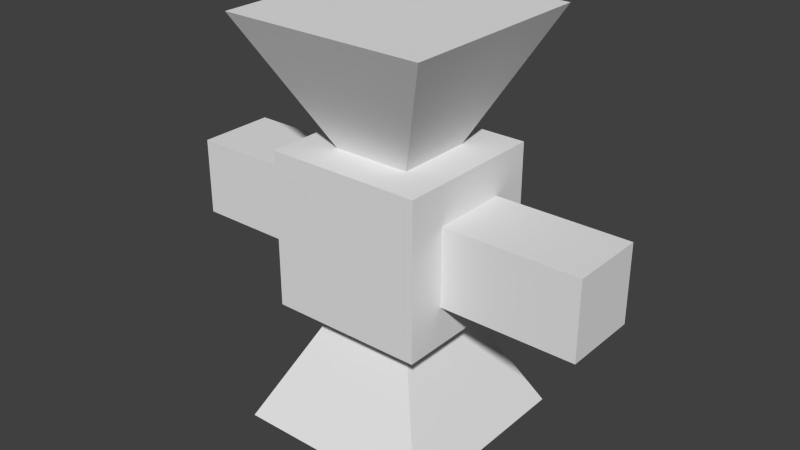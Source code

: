 # Source: test.blend  (saved by Blender 2.73.0; exported with 4.5.12 LTS)
import bpy
from mathutils import Matrix  # noqa: F401  (used for matrix-valued properties, if any)

bpy.ops.wm.read_factory_settings(use_empty=True)
scene = bpy.context.scene
scene.name = 'Scene'

# ---- collections
col_collection_1 = bpy.data.collections.new('Collection 1'); scene.collection.children.link(col_collection_1)

# ---- materials (node trees are filled in below, after node groups)
mat_material = bpy.data.materials.new('Material')
mat_material.alpha_threshold = 0.0
mat_material.use_transparent_shadow = False
mat_material.roughness = 0.5
mat_material.line_color = (0.0, 0.0, 0.0, 1.0)

# ---- material node trees

# ---- world
world_world = bpy.data.worlds.new('World'); scene.world = world_world
world_world.color = (0.05088, 0.05088, 0.05088)
world_world.use_sun_shadow = False
world_world.sun_shadow_jitter_overblur = 0.0
world_world.cycles.sampling_method = 'MANUAL'
world_world.cycles.sample_map_resolution = 256

# ---- meshes
me_cube = bpy.data.meshes.new('Cube')
me_cube.from_pydata([(1.0, 1.0, -1.0), (1.0, -1.0, -1.0), (-1.0, -1.0, -1.0), (-1.0, 1.0, -1.0), (1.0, 1.0, 1.0), (1.0, -1.0, 1.0), (-1.0, -1.0, 1.0), (-1.0, 1.0, 1.0), (1.0, -5.96e-08, -1.0), (1.788e-07, 1.0, -1.0), (1.0, 1.0, 0.0), (0.0, -1.0, -1.0), (1.0, -1.0, 0.0), (-1.0, 2.98e-07, -1.0), (-1.0, -1.0, 0.0), (-1.0, 1.0, 0.0), (1.0, -5.364e-07, 1.0), (2.384e-07, 1.0, 1.0), (-5.364e-07, -1.0, 1.0), (-1.0, 1.788e-07, 1.0), (2.384e-07, 1.0, 0.0), (-2.98e-07, -1.0, 0.0), (1.0, -0.5, -1.0), (-0.5, 1.0, -1.0), (1.0, 1.0, 0.5), (-0.5, -1.0, -1.0), (1.0, -1.0, 0.5), (-1.0, 0.5, -1.0), (-1.0, -1.0, 0.5), (-1.0, 1.0, 0.5), (1.0, -0.5, 1.0), (-0.5, 1.0, 1.0), (-0.5, -1.0, 1.0), (-1.0, 0.5, 1.0), (1.0, 0.5, -1.0), (0.5, 1.0, -1.0), (1.0, 1.0, -0.5), (0.5, -1.0, -1.0), (1.0, -1.0, -0.5), (-1.0, -0.5, -1.0), (-1.0, -1.0, -0.5), (-1.0, 1.0, -0.5), (1.0, 0.5, 1.0), (0.5, 1.0, 1.0), (0.5, -1.0, 1.0), (-1.0, -0.5, 1.0), (-0.5, 1.0, 0.0), (0.5, 1.0, 0.0), (2.384e-07, 1.0, 0.5), (2.086e-07, 1.0, -0.5), (-1.0, 0.5, 0.0), (-1.0, -0.5, 0.0), (-1.0, 2.682e-07, -0.5), (-1.0, 2.086e-07, 0.5), (-0.5, -1.0, 0.0), (0.5, -1.0, 0.0), (-1.49e-07, -1.0, -0.5), (-4.172e-07, -1.0, 0.5), (1.0, -0.5, 0.0), (1.0, 0.5, 0.0), (1.0, -1.788e-07, -0.5), (1.0, -4.172e-07, 0.5), (-3.427e-07, -0.5, 1.0), (4.47e-08, 0.5, 1.0), (0.5, -3.576e-07, 1.0), (-0.5, 0.0, 1.0), (-0.5, 2.086e-07, -1.0), (0.5, 2.98e-08, -1.0), (1.192e-07, 0.5, -1.0), (2.98e-08, -0.5, -1.0), (0.5, -0.5, -1.0), (0.5, 0.5, -1.0), (-0.5, 0.5, -1.0), (-0.5, 0.5, 1.0), (0.5, 0.5, 1.0), (0.5, -0.5, 1.0), (1.0, 0.5, 0.5), (1.0, 0.5, -0.5), (1.0, -0.5, -0.5), (0.5, -1.0, 0.5), (0.5, -1.0, -0.5), (-0.5, -1.0, -0.5), (-1.0, -0.5, 0.5), (-1.0, -0.5, -0.5), (-1.0, 0.5, -0.5), (0.5, 1.0, -0.5), (0.5, 1.0, 0.5), (-0.5, 1.0, 0.5), (-0.5, 1.0, -0.5), (-1.0, 0.5, 0.5), (-0.5, -1.0, 0.5), (1.0, -0.5, 0.5), (-0.5, -0.5, 1.0), (-0.5, -0.5, -1.0), (-3.267e-07, -4.123e-07, 2.602), (2.161e-07, 3.633e-07, -2.602), (-8.308e-07, -1.301, 2.602), (1.773e-07, 1.301, 2.602), (1.301, -8.776e-07, 2.602), (-1.301, 5.305e-08, 2.602), (-1.301, 5.959e-07, -2.602), (1.301, 1.306e-07, -2.602), (3.712e-07, 1.301, -2.602), (1.386e-07, -1.301, -2.602), (1.301, -1.301, -2.602), (1.301, 1.301, -2.602), (-1.301, 1.301, -2.602), (-1.301, 1.301, 2.602), (1.301, 1.301, 2.602), (1.301, -1.301, 2.602), (-1.301, -1.301, 2.602), (-1.301, -1.301, -2.602), (-2.734, 2.384e-07, 0.0), (2.734, -2.98e-07, 0.0), (-2.734, 0.5, 0.0), (-2.734, -0.5, 0.0), (-2.734, 2.682e-07, -0.5), (-2.734, 2.086e-07, 0.5), (2.734, -0.5, 0.0), (2.734, 0.5, 0.0), (2.734, -1.788e-07, -0.5), (2.734, -4.172e-07, 0.5), (2.734, 0.5, 0.5), (2.734, 0.5, -0.5), (2.734, -0.5, -0.5), (-2.734, -0.5, 0.5), (-2.734, -0.5, -0.5), (-2.734, 0.5, -0.5), (-2.734, 0.5, 0.5), (2.734, -0.5, 0.5)], [], [(93, 25, 2, 39), (92, 45, 6, 32), (91, 30, 5, 26), (90, 32, 6, 28), (89, 33, 7, 29), (88, 23, 3, 41), (87, 46, 15, 29), (86, 47, 20, 48), (85, 35, 9, 49), (84, 50, 15, 41), (59, 76, 122, 119), (82, 45, 19, 53), (81, 54, 14, 40), (80, 55, 21, 56), (79, 44, 18, 57), (78, 58, 12, 38), (51, 82, 125, 115), (76, 42, 16, 61), (75, 62, 18, 44), (65, 92, 110, 99), (73, 33, 19, 65), (72, 66, 13, 27), (62, 75, 109, 96), (70, 37, 11, 69), (73, 65, 99, 107), (8, 22, 70, 67), (22, 1, 37, 70), (35, 71, 68, 9), (0, 34, 71, 35), (34, 8, 67, 71), (23, 72, 27, 3), (9, 68, 72, 23), (63, 73, 107, 97), (69, 93, 111, 103), (17, 31, 73, 63), (31, 7, 33, 73), (42, 74, 64, 16), (4, 43, 74, 42), (43, 17, 63, 74), (30, 75, 44, 5), (16, 64, 75, 30), (64, 74, 108, 98), (60, 77, 123, 120), (10, 24, 76, 59), (24, 4, 42, 76), (34, 77, 60, 8), (0, 36, 77, 34), (36, 10, 59, 77), (22, 78, 38, 1), (8, 60, 78, 22), (61, 91, 129, 121), (55, 79, 57, 21), (12, 26, 79, 55), (26, 5, 44, 79), (37, 80, 56, 11), (1, 38, 80, 37), (38, 12, 55, 80), (25, 81, 40, 2), (11, 56, 81, 25), (56, 21, 54, 81), (52, 83, 126, 116), (14, 28, 82, 51), (28, 6, 45, 82), (39, 83, 52, 13), (2, 40, 83, 39), (40, 14, 51, 83), (27, 84, 41, 3), (13, 52, 84, 27), (89, 50, 114, 128), (47, 85, 49, 20), (10, 36, 85, 47), (36, 0, 35, 85), (43, 86, 48, 17), (4, 24, 86, 43), (24, 10, 47, 86), (31, 87, 29, 7), (17, 48, 87, 31), (48, 20, 46, 87), (46, 88, 41, 15), (20, 49, 88, 46), (49, 9, 23, 88), (50, 89, 29, 15), (91, 58, 118, 129), (53, 19, 33, 89), (54, 90, 28, 14), (21, 57, 90, 54), (57, 18, 32, 90), (58, 91, 26, 12), (77, 59, 119, 123), (61, 16, 30, 91), (62, 92, 32, 18), (71, 67, 101, 105), (65, 19, 45, 92), (66, 93, 39, 13), (72, 68, 102, 106), (69, 11, 25, 93), (108, 97, 94, 98), (105, 101, 95, 102), (101, 104, 103, 95), (102, 95, 100, 106), (97, 107, 99, 94), (98, 94, 96, 109), (94, 99, 110, 96), (95, 103, 111, 100), (75, 64, 98, 109), (74, 63, 97, 108), (93, 66, 100, 111), (68, 71, 105, 102), (67, 70, 104, 101), (92, 62, 96, 110), (70, 69, 103, 104), (66, 72, 106, 100), (126, 115, 112, 116), (123, 119, 113, 120), (119, 122, 121, 113), (120, 113, 118, 124), (115, 125, 117, 112), (116, 112, 114, 127), (112, 117, 128, 114), (113, 121, 129, 118), (82, 53, 117, 125), (50, 84, 127, 114), (76, 61, 121, 122), (58, 78, 124, 118), (84, 52, 116, 127), (78, 60, 120, 124), (83, 51, 115, 126), (53, 89, 128, 117)])
me_cube.materials.append(mat_material)
me_cube.use_remesh_preserve_volume = False
me_cube.use_remesh_preserve_attributes = False
me_cube.use_mirror_vertex_groups = False
me_cube.update()

# ---- objects
ob_cube = bpy.data.objects.new('Cube', me_cube)

# ---- transforms, parenting, visibility, modifiers, constraints
ob_cube.location = (0.0, 0.0, 0.0)
ob_cube.lock_rotations_4d = False
ob_cube.empty_display_type = 'ARROWS'
ob_cube.lineart.crease_threshold = 0.0

# ---- collection membership
col_collection_1.objects.link(ob_cube)

# ---- scene / render settings (as saved in the file)
scene.frame_start = 1; scene.frame_end = 250; scene.frame_set(1)
scene.render.engine = 'BLENDER_EEVEE_NEXT'
scene.render.resolution_percentage = 50
scene.render.dither_intensity = 0.0
scene.cycles.use_denoising = False
scene.cycles.samples = 10
scene.cycles.sampling_pattern = 'TABULATED_SOBOL'
scene.cycles.light_sampling_threshold = 0.0
scene.cycles.use_adaptive_sampling = False
scene.cycles.use_light_tree = False
scene.cycles.blur_glossy = 0.0
scene.cycles.pixel_filter_type = 'GAUSSIAN'
scene.cycles.sample_clamp_indirect = 0.0
scene.view_settings.view_transform = 'Standard'
bpy.context.view_layer.update()

# ---- added for rendering (the .blend has no active camera and no usable light): camera, sun
cam_auto = bpy.data.cameras.new('AutoCamera')
cam_auto.lens = 50.0
cam_auto.sensor_width = 36.0
cam_auto.clip_end = 1000.0
ob_auto_camera = bpy.data.objects.new('AutoCamera', cam_auto)
scene.collection.objects.link(ob_auto_camera)
ob_auto_camera.location = (7.38747, -8.86496, 5.90997)
ob_auto_camera.rotation_euler = (1.09748, -7.21219e-08, 0.694738)
scene.camera = ob_auto_camera
light_auto_sun = bpy.data.lights.new('AutoSun', 'SUN')
light_auto_sun.energy = 3.0
light_auto_sun.angle = 0.0523599
ob_auto_sun = bpy.data.objects.new('AutoSun', light_auto_sun)
scene.collection.objects.link(ob_auto_sun)
ob_auto_sun.rotation_euler = (0.872665, 0.174533, 0.523599)
bpy.context.view_layer.update()
